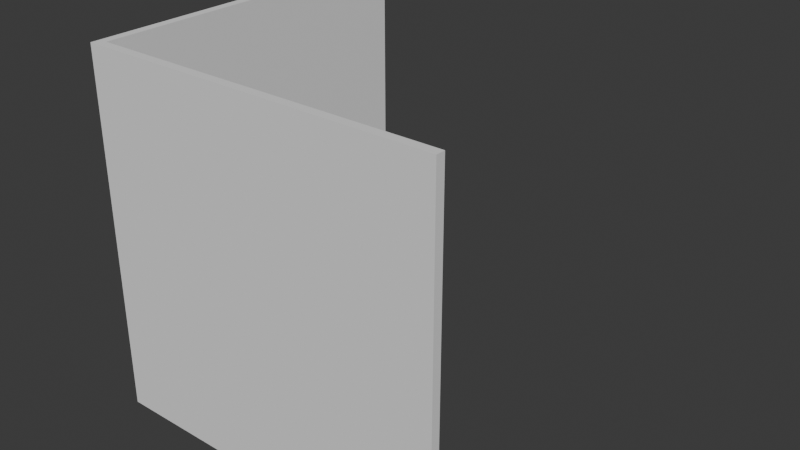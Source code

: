 # Source: FI-052_WorkShop_Sharp_Corner_Wall.blend  (saved by Blender 4.2.66; exported with 4.5.12 LTS)
import bpy
from mathutils import Matrix  # noqa: F401  (used for matrix-valued properties, if any)

bpy.ops.wm.read_factory_settings(use_empty=True)
scene = bpy.context.scene
scene.name = 'Scene'

# ---- collections
col_collection = bpy.data.collections.new('Collection'); scene.collection.children.link(col_collection)
col_export = bpy.data.collections.new('Export'); scene.collection.children.link(col_export)

# ---- world
world_world = bpy.data.worlds.new('World'); scene.world = world_world
world_world.use_nodes = True; world_world.node_tree.nodes.clear()
_N = world_world.node_tree.nodes; _L = world_world.node_tree.links
n0 = _N.new('ShaderNodeOutputWorld'); n0.name = 'World Output'; n0.location = (300, 300)
n1 = _N.new('ShaderNodeBackground'); n1.name = 'Background'; n1.location = (10, 300)
n1.inputs[0].default_value = (0.05088, 0.05088, 0.05088, 1.0)
_L.new(n1.outputs[0], n0.inputs[0])
n0.is_active_output = True
world_world.color = (0.05088, 0.05088, 0.05088)
world_world.sun_shadow_jitter_overblur = 0.0

# ---- meshes
me_cube_002 = bpy.data.meshes.new('Cube.002')
me_cube_002.from_pydata([(1.037e-05, -2.0, 2.0), (0.0, 0.0, 2.0), (0.05001, -2.0, 2.0), (1.037e-05, -2.0, 0.0), (0.0, 0.0, 0.0), (0.05001, -2.0, 0.0), (0.05001, -0.05001, 2.0), (0.05001, -0.05001, 0.0), (2.0, -1.013e-05, 2.0), (2.0, -0.05001, 2.0), (2.0, -1.013e-05, 0.0), (2.0, -0.05001, 0.0)], [], [(3, 0, 1, 4), (7, 6, 2, 5), (5, 2, 0, 3), (1, 0, 2, 6), (10, 4, 1, 8), (7, 11, 9, 6), (11, 10, 8, 9), (1, 6, 9, 8), (4, 10, 11, 7), (3, 4, 7, 5)])
_uv = me_cube_002.uv_layers.new(name='UVMap')
_uv.uv.foreach_set('vector', [0.202, 1.0, 0.0, 1.0, 0.0, 0.5, 0.202, 0.5, 2.98e-08, 1.0, 0.0, 0.0, 1.0, 0.0, 1.0, 1.0, 0.8081, 0.2625, 0.6061, 0.2625, 0.6061, 0.25, 0.8081, 0.25, 0.6061, 4.962e-10, 0.6061, 0.25, 0.596, 0.25, 0.596, 0.006251, 0.202, 0.0, 0.202, 0.5, 0.0, 0.5, 0.0, 1.093e-08, 1.0, 1.0, 2.98e-08, 1.0, 0.0, 0.0, 1.0, 0.0, 0.8081, 0.2625, 0.8081, 0.275, 0.6061, 0.275, 0.6061, 0.2625, 0.6061, 4.962e-10, 0.596, 0.006251, 0.202, 0.006251, 0.202, 1.311e-06, 0.202, 0.25, 0.6061, 0.25, 0.6061, 0.2563, 0.2121, 0.2563, 0.202, 0.5, 0.202, 0.25, 0.2121, 0.2563, 0.2121, 0.5])
me_cube_002.update()

# ---- objects
ob_fi_052_workshop_corner_wall = bpy.data.objects.new('FI-052 WorkShop Corner Wall', me_cube_002)

# ---- transforms, parenting, visibility, modifiers, constraints
ob_fi_052_workshop_corner_wall.location = (-1.0, -1.0, 0.0)
ob_fi_052_workshop_corner_wall.rotation_euler = (0.0, -0.0, 1.571)

# ---- collection membership
col_export.objects.link(ob_fi_052_workshop_corner_wall)

# ---- scene / render settings (as saved in the file)
scene.frame_start = 1; scene.frame_end = 250; scene.frame_set(1)
scene.render.engine = 'BLENDER_EEVEE_NEXT'
bpy.context.view_layer.update()

# ---- added for rendering (the .blend has no active camera and no usable light): camera, sun
cam_auto = bpy.data.cameras.new('AutoCamera')
cam_auto.lens = 50.0
cam_auto.sensor_width = 36.0
cam_auto.clip_end = 1000.0
ob_auto_camera = bpy.data.objects.new('AutoCamera', cam_auto)
scene.collection.objects.link(ob_auto_camera)
ob_auto_camera.location = (3.20506, -3.84608, 3.56405)
ob_auto_camera.rotation_euler = (1.09748, -7.21219e-08, 0.694738)
scene.camera = ob_auto_camera
light_auto_sun = bpy.data.lights.new('AutoSun', 'SUN')
light_auto_sun.energy = 3.0
light_auto_sun.angle = 0.0523599
ob_auto_sun = bpy.data.objects.new('AutoSun', light_auto_sun)
scene.collection.objects.link(ob_auto_sun)
ob_auto_sun.rotation_euler = (0.872665, 0.174533, 0.523599)
bpy.context.view_layer.update()
